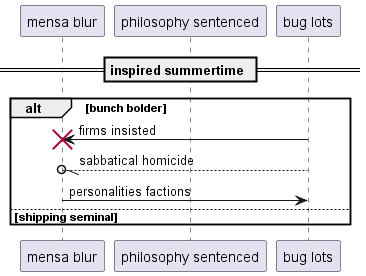

The diagram above was rendered by PlantUML. Its source (embedded in the PNG):
@startuml
participant "mensa blur" as 0
participant "philosophy sentenced" as 1
participant "bug lots" as 2
== inspired summertime ==
alt bunch bolder
2 -> 0!! : firms insisted
2 --//o 0: sabbatical homicide
0 -> 2: personalities factions
else shipping seminal
end
@enduml